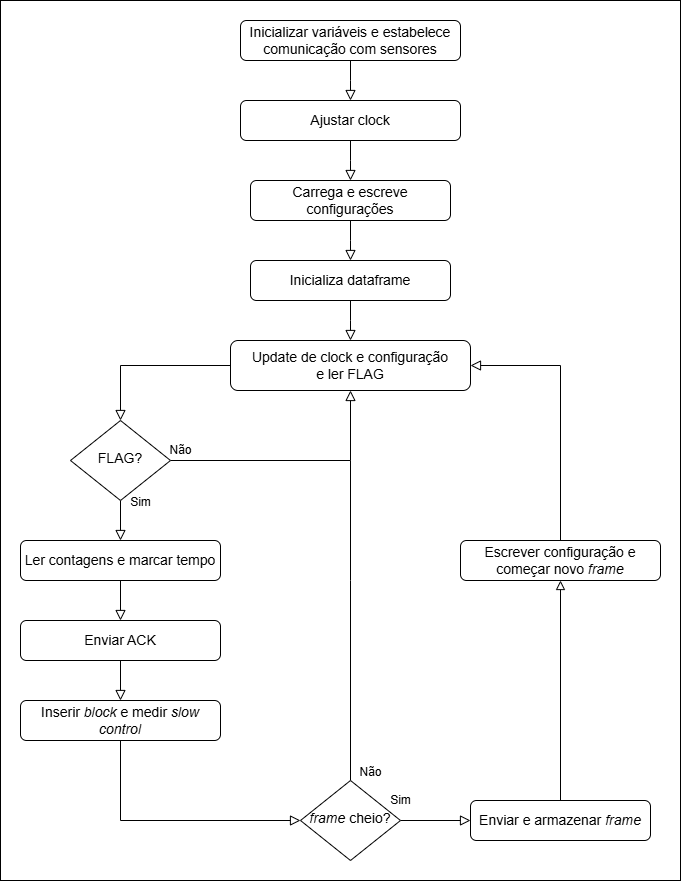

The diagram above was exported from draw.io. Its source (the exported page's mxGraphModel, read from the mxfile embedded in the PNG):
<mxGraphModel dx="2594" dy="2171" grid="1" gridSize="10" guides="1" tooltips="1" connect="1" arrows="1" fold="1" page="1" pageScale="1" pageWidth="827" pageHeight="1169" math="0" shadow="0">
  <root>
    <mxCell id="WIyWlLk6GJQsqaUBKTNV-0" />
    <mxCell id="WIyWlLk6GJQsqaUBKTNV-1" parent="WIyWlLk6GJQsqaUBKTNV-0" />
    <mxCell id="t_fuk1z81_wN9DIAYpoI-1" value="" style="rounded=0;whiteSpace=wrap;html=1;" vertex="1" parent="WIyWlLk6GJQsqaUBKTNV-1">
      <mxGeometry x="-130" y="-420" width="680" height="880" as="geometry" />
    </mxCell>
    <mxCell id="WIyWlLk6GJQsqaUBKTNV-4" value="&lt;font style=&quot;font-size: 12px;&quot;&gt;Sim&lt;/font&gt;" style="rounded=0;html=1;jettySize=auto;orthogonalLoop=1;fontSize=11;endArrow=block;endFill=0;endSize=8;strokeWidth=1;shadow=0;labelBackgroundColor=none;edgeStyle=orthogonalEdgeStyle;exitX=0.5;exitY=1;exitDx=0;exitDy=0;entryX=0.5;entryY=0;entryDx=0;entryDy=0;" parent="WIyWlLk6GJQsqaUBKTNV-1" source="WIyWlLk6GJQsqaUBKTNV-6" target="Dzdi3fe0mDHLNbG5NJgZ-23" edge="1">
      <mxGeometry x="-0.8947" y="20" relative="1" as="geometry">
        <mxPoint as="offset" />
        <mxPoint x="300" y="90" as="sourcePoint" />
        <mxPoint x="220" y="120" as="targetPoint" />
        <Array as="points">
          <mxPoint x="-10" y="110" />
          <mxPoint x="-10" y="110" />
        </Array>
      </mxGeometry>
    </mxCell>
    <mxCell id="WIyWlLk6GJQsqaUBKTNV-5" value="&lt;font style=&quot;font-size: 12px;&quot;&gt;Não&lt;/font&gt;" style="edgeStyle=orthogonalEdgeStyle;rounded=0;html=1;jettySize=auto;orthogonalLoop=1;fontSize=11;endArrow=block;endFill=0;endSize=8;strokeWidth=1;shadow=0;labelBackgroundColor=none;exitX=1;exitY=0.5;exitDx=0;exitDy=0;entryX=0.5;entryY=1;entryDx=0;entryDy=0;" parent="WIyWlLk6GJQsqaUBKTNV-1" source="WIyWlLk6GJQsqaUBKTNV-6" target="Dzdi3fe0mDHLNbG5NJgZ-21" edge="1">
      <mxGeometry x="-0.9167" y="10" relative="1" as="geometry">
        <mxPoint as="offset" />
        <mxPoint x="40" y="110" as="sourcePoint" />
        <mxPoint x="220" y="70" as="targetPoint" />
        <Array as="points">
          <mxPoint x="220" y="40" />
        </Array>
      </mxGeometry>
    </mxCell>
    <mxCell id="WIyWlLk6GJQsqaUBKTNV-6" value="&lt;font style=&quot;font-size: 14px;&quot;&gt;FLAG?&lt;/font&gt;" style="rhombus;whiteSpace=wrap;html=1;shadow=0;fontFamily=Helvetica;fontSize=12;align=center;strokeWidth=1;spacing=6;spacingTop=-4;" parent="WIyWlLk6GJQsqaUBKTNV-1" vertex="1">
      <mxGeometry x="-60" width="100" height="80" as="geometry" />
    </mxCell>
    <mxCell id="WIyWlLk6GJQsqaUBKTNV-8" value="&lt;font style=&quot;font-size: 12px;&quot;&gt;Sim&lt;/font&gt;" style="rounded=0;html=1;jettySize=auto;orthogonalLoop=1;fontSize=11;endArrow=block;endFill=0;endSize=8;strokeWidth=1;shadow=0;labelBackgroundColor=none;edgeStyle=orthogonalEdgeStyle;exitX=1;exitY=0.5;exitDx=0;exitDy=0;entryX=0;entryY=0.5;entryDx=0;entryDy=0;" parent="WIyWlLk6GJQsqaUBKTNV-1" source="WIyWlLk6GJQsqaUBKTNV-10" target="WIyWlLk6GJQsqaUBKTNV-11" edge="1">
      <mxGeometry x="-1" y="20" relative="1" as="geometry">
        <mxPoint as="offset" />
        <mxPoint x="320" y="400" as="targetPoint" />
      </mxGeometry>
    </mxCell>
    <mxCell id="WIyWlLk6GJQsqaUBKTNV-9" value="&lt;font style=&quot;font-size: 12px;&quot;&gt;Não&lt;/font&gt;" style="edgeStyle=orthogonalEdgeStyle;rounded=0;html=1;jettySize=auto;orthogonalLoop=1;fontSize=11;endArrow=none;endFill=0;endSize=8;strokeWidth=1;shadow=0;labelBackgroundColor=none;startFill=0;exitX=0.5;exitY=0;exitDx=0;exitDy=0;" parent="WIyWlLk6GJQsqaUBKTNV-1" source="WIyWlLk6GJQsqaUBKTNV-10" edge="1">
      <mxGeometry x="-0.9429" y="-20" relative="1" as="geometry">
        <mxPoint as="offset" />
        <mxPoint x="220" y="40" as="targetPoint" />
        <Array as="points">
          <mxPoint x="220" y="160" />
          <mxPoint x="220" y="160" />
        </Array>
      </mxGeometry>
    </mxCell>
    <mxCell id="WIyWlLk6GJQsqaUBKTNV-10" value="&lt;font style=&quot;font-size: 14px;&quot;&gt;&lt;i style=&quot;&quot;&gt;frame&lt;/i&gt; cheio?&lt;/font&gt;" style="rhombus;whiteSpace=wrap;html=1;shadow=0;fontFamily=Helvetica;fontSize=12;align=center;strokeWidth=1;spacing=6;spacingTop=-4;" parent="WIyWlLk6GJQsqaUBKTNV-1" vertex="1">
      <mxGeometry x="170" y="360" width="100" height="80" as="geometry" />
    </mxCell>
    <mxCell id="WIyWlLk6GJQsqaUBKTNV-11" value="&lt;font style=&quot;font-size: 14px;&quot;&gt;Enviar e armazenar &lt;i style=&quot;&quot;&gt;frame&lt;/i&gt;&lt;/font&gt;" style="rounded=1;whiteSpace=wrap;html=1;fontSize=12;glass=0;strokeWidth=1;shadow=0;" parent="WIyWlLk6GJQsqaUBKTNV-1" vertex="1">
      <mxGeometry x="340" y="380" width="180" height="40" as="geometry" />
    </mxCell>
    <mxCell id="Dzdi3fe0mDHLNbG5NJgZ-4" value="&lt;font style=&quot;font-size: 14px;&quot;&gt;Inicializa dataframe&lt;/font&gt;" style="rounded=1;whiteSpace=wrap;html=1;fontSize=12;glass=0;strokeWidth=1;shadow=0;" parent="WIyWlLk6GJQsqaUBKTNV-1" vertex="1">
      <mxGeometry x="120" y="-160" width="200" height="40" as="geometry" />
    </mxCell>
    <mxCell id="Dzdi3fe0mDHLNbG5NJgZ-5" value="" style="rounded=0;html=1;jettySize=auto;orthogonalLoop=1;fontSize=11;endArrow=block;endFill=0;endSize=8;strokeWidth=1;shadow=0;labelBackgroundColor=none;edgeStyle=orthogonalEdgeStyle;exitX=0.5;exitY=1;exitDx=0;exitDy=0;" parent="WIyWlLk6GJQsqaUBKTNV-1" source="Dzdi3fe0mDHLNbG5NJgZ-4" edge="1">
      <mxGeometry relative="1" as="geometry">
        <mxPoint x="230" y="50" as="sourcePoint" />
        <mxPoint x="220" y="-80" as="targetPoint" />
      </mxGeometry>
    </mxCell>
    <mxCell id="Dzdi3fe0mDHLNbG5NJgZ-7" value="&lt;font style=&quot;font-size: 14px;&quot;&gt;Carrega e escreve configurações&lt;/font&gt;" style="rounded=1;whiteSpace=wrap;html=1;fontSize=12;glass=0;strokeWidth=1;shadow=0;" parent="WIyWlLk6GJQsqaUBKTNV-1" vertex="1">
      <mxGeometry x="120" y="-240" width="200" height="40" as="geometry" />
    </mxCell>
    <mxCell id="Dzdi3fe0mDHLNbG5NJgZ-8" value="" style="rounded=0;html=1;jettySize=auto;orthogonalLoop=1;fontSize=11;endArrow=block;endFill=0;endSize=8;strokeWidth=1;shadow=0;labelBackgroundColor=none;edgeStyle=orthogonalEdgeStyle;exitX=0.5;exitY=1;exitDx=0;exitDy=0;entryX=0.5;entryY=0;entryDx=0;entryDy=0;" parent="WIyWlLk6GJQsqaUBKTNV-1" source="Dzdi3fe0mDHLNbG5NJgZ-7" edge="1">
      <mxGeometry relative="1" as="geometry">
        <mxPoint x="230" y="-110" as="sourcePoint" />
        <mxPoint x="220" y="-160" as="targetPoint" />
      </mxGeometry>
    </mxCell>
    <mxCell id="Dzdi3fe0mDHLNbG5NJgZ-9" value="&lt;font style=&quot;font-size: 14px;&quot;&gt;Ajustar clock&lt;/font&gt;" style="rounded=1;whiteSpace=wrap;html=1;fontSize=12;glass=0;strokeWidth=1;shadow=0;" parent="WIyWlLk6GJQsqaUBKTNV-1" vertex="1">
      <mxGeometry x="110" y="-320" width="220" height="40" as="geometry" />
    </mxCell>
    <mxCell id="Dzdi3fe0mDHLNbG5NJgZ-10" value="" style="rounded=0;html=1;jettySize=auto;orthogonalLoop=1;fontSize=11;endArrow=block;endFill=0;endSize=8;strokeWidth=1;shadow=0;labelBackgroundColor=none;edgeStyle=orthogonalEdgeStyle;exitX=0.5;exitY=1;exitDx=0;exitDy=0;entryX=0.5;entryY=0;entryDx=0;entryDy=0;" parent="WIyWlLk6GJQsqaUBKTNV-1" source="Dzdi3fe0mDHLNbG5NJgZ-9" edge="1">
      <mxGeometry relative="1" as="geometry">
        <mxPoint x="230" y="-190" as="sourcePoint" />
        <mxPoint x="220" y="-240" as="targetPoint" />
      </mxGeometry>
    </mxCell>
    <mxCell id="Dzdi3fe0mDHLNbG5NJgZ-13" value="&lt;font style=&quot;font-size: 14px;&quot;&gt;Inicializar variáveis e estabelece comunicação com sensores&lt;/font&gt;" style="rounded=1;whiteSpace=wrap;html=1;fontSize=12;glass=0;strokeWidth=1;shadow=0;" parent="WIyWlLk6GJQsqaUBKTNV-1" vertex="1">
      <mxGeometry x="110" y="-400" width="220" height="40" as="geometry" />
    </mxCell>
    <mxCell id="Dzdi3fe0mDHLNbG5NJgZ-14" value="" style="rounded=0;html=1;jettySize=auto;orthogonalLoop=1;fontSize=11;endArrow=block;endFill=0;endSize=8;strokeWidth=1;shadow=0;labelBackgroundColor=none;edgeStyle=orthogonalEdgeStyle;exitX=0.5;exitY=1;exitDx=0;exitDy=0;entryX=0.5;entryY=0;entryDx=0;entryDy=0;" parent="WIyWlLk6GJQsqaUBKTNV-1" source="Dzdi3fe0mDHLNbG5NJgZ-13" edge="1">
      <mxGeometry relative="1" as="geometry">
        <mxPoint x="230" y="-270" as="sourcePoint" />
        <mxPoint x="220" y="-320" as="targetPoint" />
      </mxGeometry>
    </mxCell>
    <mxCell id="Dzdi3fe0mDHLNbG5NJgZ-20" value="" style="rounded=0;html=1;jettySize=auto;orthogonalLoop=1;fontSize=11;endArrow=block;endFill=0;endSize=8;strokeWidth=1;shadow=0;labelBackgroundColor=none;edgeStyle=orthogonalEdgeStyle;entryX=0.5;entryY=0;entryDx=0;entryDy=0;exitX=0;exitY=0.5;exitDx=0;exitDy=0;" parent="WIyWlLk6GJQsqaUBKTNV-1" source="Dzdi3fe0mDHLNbG5NJgZ-21" target="WIyWlLk6GJQsqaUBKTNV-6" edge="1">
      <mxGeometry relative="1" as="geometry">
        <mxPoint x="220" as="targetPoint" />
        <mxPoint x="30" y="-30" as="sourcePoint" />
      </mxGeometry>
    </mxCell>
    <mxCell id="Dzdi3fe0mDHLNbG5NJgZ-21" value="&lt;font style=&quot;font-size: 14px;&quot;&gt;Update de clock e configuração&lt;/font&gt;&lt;div&gt;&lt;span style=&quot;font-size: 14px; background-color: transparent; color: light-dark(rgb(0, 0, 0), rgb(255, 255, 255));&quot;&gt;e ler FLAG&lt;/span&gt;&lt;/div&gt;" style="rounded=1;whiteSpace=wrap;html=1;fontSize=12;glass=0;strokeWidth=1;shadow=0;" parent="WIyWlLk6GJQsqaUBKTNV-1" vertex="1">
      <mxGeometry x="100" y="-80" width="240" height="50" as="geometry" />
    </mxCell>
    <mxCell id="Dzdi3fe0mDHLNbG5NJgZ-23" value="&lt;font style=&quot;font-size: 14px;&quot;&gt;Ler contagens e marcar tempo&lt;/font&gt;" style="rounded=1;whiteSpace=wrap;html=1;fontSize=12;glass=0;strokeWidth=1;shadow=0;" parent="WIyWlLk6GJQsqaUBKTNV-1" vertex="1">
      <mxGeometry x="-110" y="120" width="200" height="40" as="geometry" />
    </mxCell>
    <mxCell id="Dzdi3fe0mDHLNbG5NJgZ-24" value="" style="rounded=0;html=1;jettySize=auto;orthogonalLoop=1;fontSize=11;endArrow=block;endFill=0;endSize=8;strokeWidth=1;shadow=0;labelBackgroundColor=none;edgeStyle=orthogonalEdgeStyle;exitX=0.5;exitY=1;exitDx=0;exitDy=0;entryX=0.5;entryY=0;entryDx=0;entryDy=0;" parent="WIyWlLk6GJQsqaUBKTNV-1" source="Dzdi3fe0mDHLNbG5NJgZ-23" target="Dzdi3fe0mDHLNbG5NJgZ-25" edge="1">
      <mxGeometry relative="1" as="geometry">
        <mxPoint x="230" y="260" as="sourcePoint" />
        <mxPoint x="220" y="200" as="targetPoint" />
      </mxGeometry>
    </mxCell>
    <mxCell id="Dzdi3fe0mDHLNbG5NJgZ-25" value="&lt;font style=&quot;font-size: 14px;&quot;&gt;Enviar ACK&lt;/font&gt;" style="rounded=1;whiteSpace=wrap;html=1;fontSize=12;glass=0;strokeWidth=1;shadow=0;" parent="WIyWlLk6GJQsqaUBKTNV-1" vertex="1">
      <mxGeometry x="-110" y="200" width="200" height="40" as="geometry" />
    </mxCell>
    <mxCell id="Dzdi3fe0mDHLNbG5NJgZ-26" value="" style="rounded=0;html=1;jettySize=auto;orthogonalLoop=1;fontSize=11;endArrow=block;endFill=0;endSize=8;strokeWidth=1;shadow=0;labelBackgroundColor=none;edgeStyle=orthogonalEdgeStyle;exitX=0.5;exitY=1;exitDx=0;exitDy=0;entryX=0.5;entryY=0;entryDx=0;entryDy=0;" parent="WIyWlLk6GJQsqaUBKTNV-1" source="Dzdi3fe0mDHLNbG5NJgZ-25" target="Dzdi3fe0mDHLNbG5NJgZ-27" edge="1">
      <mxGeometry relative="1" as="geometry">
        <mxPoint x="230" y="340" as="sourcePoint" />
        <mxPoint x="220" y="280" as="targetPoint" />
      </mxGeometry>
    </mxCell>
    <mxCell id="Dzdi3fe0mDHLNbG5NJgZ-27" value="&lt;font style=&quot;font-size: 14px;&quot;&gt;Inserir &lt;i style=&quot;&quot;&gt;block&lt;/i&gt; e medir &lt;i style=&quot;&quot;&gt;slow control&lt;/i&gt;&lt;/font&gt;" style="rounded=1;whiteSpace=wrap;html=1;fontSize=12;glass=0;strokeWidth=1;shadow=0;" parent="WIyWlLk6GJQsqaUBKTNV-1" vertex="1">
      <mxGeometry x="-110" y="280" width="200" height="40" as="geometry" />
    </mxCell>
    <mxCell id="Dzdi3fe0mDHLNbG5NJgZ-28" value="" style="rounded=0;html=1;jettySize=auto;orthogonalLoop=1;fontSize=11;endArrow=block;endFill=0;endSize=8;strokeWidth=1;shadow=0;labelBackgroundColor=none;edgeStyle=orthogonalEdgeStyle;exitX=0.5;exitY=1;exitDx=0;exitDy=0;entryX=0;entryY=0.5;entryDx=0;entryDy=0;" parent="WIyWlLk6GJQsqaUBKTNV-1" source="Dzdi3fe0mDHLNbG5NJgZ-27" target="WIyWlLk6GJQsqaUBKTNV-10" edge="1">
      <mxGeometry relative="1" as="geometry">
        <mxPoint x="230" y="420" as="sourcePoint" />
        <mxPoint x="-10" y="380" as="targetPoint" />
      </mxGeometry>
    </mxCell>
    <mxCell id="Dzdi3fe0mDHLNbG5NJgZ-30" value="&lt;font style=&quot;font-size: 14px;&quot;&gt;Escrever configuração e começar novo &lt;i style=&quot;&quot;&gt;frame&lt;/i&gt;&lt;/font&gt;" style="rounded=1;whiteSpace=wrap;html=1;fontSize=12;glass=0;strokeWidth=1;shadow=0;" parent="WIyWlLk6GJQsqaUBKTNV-1" vertex="1">
      <mxGeometry x="330" y="120" width="200" height="40" as="geometry" />
    </mxCell>
    <mxCell id="Dzdi3fe0mDHLNbG5NJgZ-33" value="" style="endArrow=block;html=1;rounded=0;exitX=0.5;exitY=0;exitDx=0;exitDy=0;endFill=0;strokeWidth=1;endSize=7;entryX=0.5;entryY=1;entryDx=0;entryDy=0;" parent="WIyWlLk6GJQsqaUBKTNV-1" source="WIyWlLk6GJQsqaUBKTNV-11" target="Dzdi3fe0mDHLNbG5NJgZ-30" edge="1">
      <mxGeometry width="50" height="50" relative="1" as="geometry">
        <mxPoint x="210" y="560" as="sourcePoint" />
        <mxPoint x="110" y="560" as="targetPoint" />
      </mxGeometry>
    </mxCell>
    <mxCell id="Dzdi3fe0mDHLNbG5NJgZ-36" value="" style="rounded=0;html=1;jettySize=auto;orthogonalLoop=1;fontSize=11;endArrow=block;endFill=0;endSize=8;strokeWidth=1;shadow=0;labelBackgroundColor=none;edgeStyle=orthogonalEdgeStyle;exitX=0.5;exitY=0;exitDx=0;exitDy=0;entryX=1;entryY=0.5;entryDx=0;entryDy=0;" parent="WIyWlLk6GJQsqaUBKTNV-1" source="Dzdi3fe0mDHLNbG5NJgZ-30" target="Dzdi3fe0mDHLNbG5NJgZ-21" edge="1">
      <mxGeometry x="-0.875" y="-20" relative="1" as="geometry">
        <mxPoint as="offset" />
        <mxPoint x="280" y="410" as="sourcePoint" />
        <mxPoint x="370" y="-40" as="targetPoint" />
        <Array as="points">
          <mxPoint x="430" y="-55" />
        </Array>
      </mxGeometry>
    </mxCell>
  </root>
</mxGraphModel>